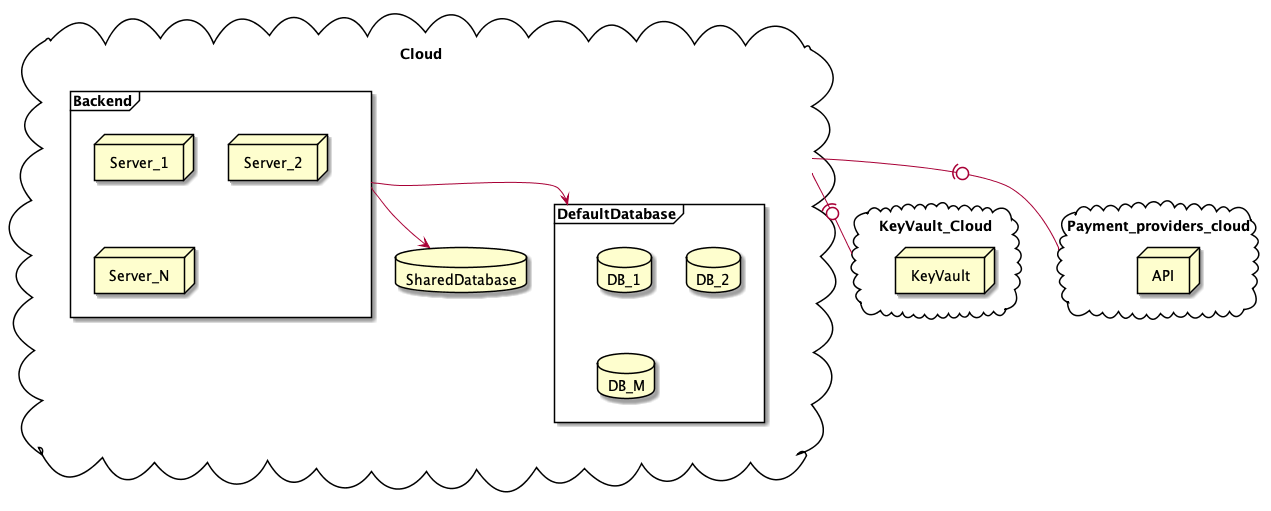

The diagram above was rendered by PlantUML. Its source (embedded in the PNG):
@startuml

cloud KeyVault_Cloud {
    node KeyVault
}

cloud Payment_providers_cloud {
    node API
}

cloud Cloud {
    frame Backend {
        node Server_1
        node Server_2
        node Server_N
    }
    frame DefaultDatabase {
        database DB_1
        database DB_2
        database DB_M
    }
    database SharedDatabase
}

Cloud -(0- KeyVault_Cloud
Cloud -(0- Payment_providers_cloud
Backend --> DefaultDatabase
Backend --> SharedDatabase

@enduml